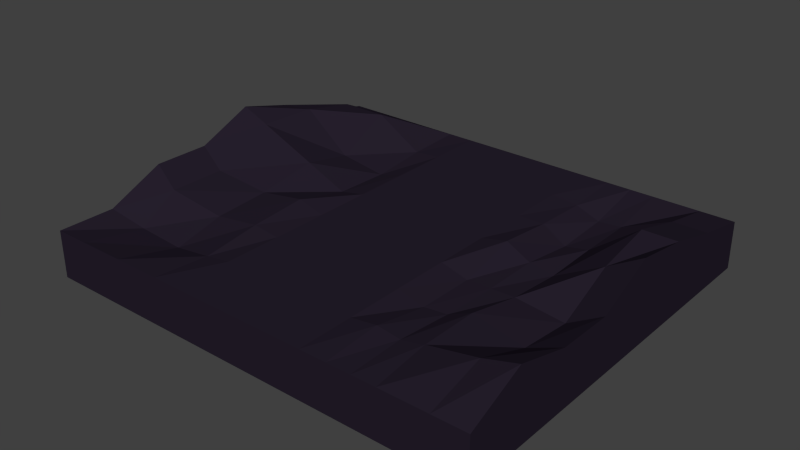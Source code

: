 # Source: floor.blend  (saved by Blender 2.73.0; exported with 4.5.12 LTS)
import bpy
from mathutils import Matrix  # noqa: F401  (used for matrix-valued properties, if any)

bpy.ops.wm.read_factory_settings(use_empty=True)
scene = bpy.context.scene
scene.name = 'Scene'

# ---- collections
col_collection_1 = bpy.data.collections.new('Collection 1'); scene.collection.children.link(col_collection_1)

# ---- materials (node trees are filled in below, after node groups)
mat_floor_mat = bpy.data.materials.new('floor mat')
mat_floor_mat.alpha_threshold = 0.0
mat_floor_mat.use_transparent_shadow = False
mat_floor_mat.diffuse_color = (0.01913, 0.01387, 0.02539, 1.0)
mat_floor_mat.roughness = 0.5
mat_floor_mat.line_color = (0.0, 0.0, 0.0, 1.0)

# ---- material node trees

# ---- world
world_world = bpy.data.worlds.new('World'); scene.world = world_world
world_world.color = (0.05088, 0.05088, 0.05088)
world_world.use_sun_shadow = False
world_world.sun_shadow_jitter_overblur = 0.0
world_world.cycles.sampling_method = 'MANUAL'
world_world.cycles.sample_map_resolution = 256

# ---- meshes
me_cube = bpy.data.meshes.new('Cube')
me_cube.from_pydata([(7.995, 7.0, -0.00041), (7.995, -7.105, -0.00041), (-7.995, -7.105, -0.00041), (-7.995, 7.0, -0.00041), (7.995, 7.0, 1.679), (7.995, -7.105, 1.679), (-7.995, -7.105, 1.679), (-7.995, 7.0, 1.679), (6.791, 7.0, -0.00041), (-6.791, 7.0, -0.00041), (6.791, -7.105, -0.00041), (-6.791, -7.105, -0.00041), (6.791, 7.0, 1.679), (-6.791, 7.0, 1.679), (6.791, -7.105, 1.679), (-6.791, -7.105, 1.679), (-5.093, -7.105, 1.679), (-5.093, 7.0, 1.679), (-5.093, -7.105, -0.00041), (-5.093, 7.0, -0.00041), (3.395, 7.0, -0.00041), (3.395, -7.105, -0.00041), (3.395, 7.0, 1.679), (3.395, -7.105, 1.679), (-3.395, 7.0, -0.00041), (-3.395, -7.105, -0.00041), (-3.395, 7.0, 1.679), (-3.395, -7.105, 1.679), (7.995, 4.985, -0.00041), (7.995, 2.97, -0.00041), (7.995, 0.9547, -0.00041), (7.995, -1.06, -0.00041), (7.995, -3.075, -0.00041), (7.995, -5.09, -0.00041), (-7.995, -5.09, -0.00041), (-7.995, -3.075, -0.00041), (-7.995, -1.06, -0.00041), (-7.995, 0.9547, -0.00041), (-7.995, 2.97, -0.00041), (-7.995, 4.985, -0.00041), (7.995, 4.985, 2.082), (7.995, 2.97, 2.612), (7.995, 0.9547, 2.929), (7.995, -1.06, 1.996), (7.995, -3.075, 2.024), (7.995, -5.09, 2.575), (-7.995, -5.09, 1.679), (-7.995, -3.075, 2.585), (-7.995, -1.06, 2.585), (-7.995, 0.9547, 3.446), (-7.995, 2.97, 2.913), (-7.995, 4.985, 2.11), (6.791, 4.985, 2.082), (6.791, 2.97, 2.612), (6.791, 0.9547, 2.225), (6.791, -1.06, 1.291), (6.682, -2.879, 1.362), (6.791, -5.09, 2.229), (-6.791, 4.985, 2.643), (-6.791, 2.97, 3.036), (-6.98, 0.9547, 3.019), (-6.942, -1.333, 2.041), (-6.942, -3.348, 2.041), (-6.854, -4.788, 1.217), (6.791, -5.09, -0.00041), (6.791, -3.075, -0.00041), (6.791, -1.06, -0.00041), (6.791, 0.9547, -0.00041), (6.791, 2.97, -0.00041), (6.791, 4.985, -0.00041), (-6.791, -5.09, -0.00041), (-6.791, -3.075, -0.00041), (-6.791, -1.06, -0.00041), (-6.791, 0.9547, -0.00041), (-6.791, 2.97, -0.00041), (-6.791, 4.985, -0.00041), (-5.093, 4.985, 2.643), (-5.093, 2.97, 1.679), (-4.904, 0.9547, 2.135), (-5.093, -1.06, 1.679), (-5.093, -3.075, 1.558), (-5.157, -4.788, 1.097), (-5.093, -5.09, -0.00041), (-5.093, -3.075, -0.00041), (-5.093, -1.06, -0.00041), (-5.093, 0.9547, -0.00041), (-5.093, 2.97, -0.00041), (-5.093, 4.985, -0.00041), (3.395, 4.985, 1.585), (3.395, 2.97, 1.685), (3.395, 0.9547, 1.894), (3.395, -1.06, 1.419), (3.395, -3.075, 1.438), (3.395, -5.09, 1.812), (3.395, -5.09, -0.00041), (3.395, -3.075, -0.00041), (3.395, -1.06, -0.00041), (3.395, 0.9547, -0.00041), (3.395, 2.97, -0.00041), (3.395, 4.985, -0.00041), (-3.395, -5.09, -0.00041), (-3.395, -3.075, -0.00041), (-3.395, -1.06, -0.00041), (-3.395, 0.9547, -0.00041), (-3.395, 2.97, -0.00041), (-3.395, 4.985, -0.00041), (-3.395, 4.985, 1.614), (-3.395, 2.97, 1.423), (-3.395, 0.9547, 1.488), (-3.395, -1.06, 1.949), (-3.395, -3.075, 1.799), (-3.395, -5.09, 1.529), (5.093, 7.0, -0.00041), (5.093, -7.105, -0.00041), (5.093, 7.0, 1.679), (5.093, -7.105, 1.679), (5.093, 4.985, -0.00041), (5.093, 2.97, -0.00041), (5.093, 0.9547, -0.00041), (5.093, -1.06, -0.00041), (5.093, -3.075, -0.00041), (5.093, -5.09, -0.00041), (5.093, 4.985, 1.338), (5.093, 2.97, 1.338), (5.093, 0.9547, 1.291), (5.093, -1.06, 1.477), (4.861, -2.798, 1.687), (4.971, -5.009, 1.818), (2.447, 7.0, -0.00041), (-2.447, 7.0, -0.00041), (2.447, -7.105, -0.00041), (-2.447, -7.105, -0.00041), (2.447, 7.0, 1.679), (-2.447, 7.0, 1.679), (2.447, -7.105, 1.679), (-2.447, -7.105, 1.679), (-2.447, -5.09, -0.00041), (2.447, -5.09, -0.00041), (-2.447, -3.075, -0.00041), (2.447, -3.075, -0.00041), (-2.447, -1.06, -0.00041), (2.447, -1.06, -0.00041), (-2.447, 0.9547, -0.00041), (2.447, 0.9547, -0.00041), (-2.447, 2.97, -0.00041), (2.447, 2.97, -0.00041), (-2.447, 4.985, -0.00041), (2.447, 4.985, -0.00041), (-2.447, 4.985, 1.679), (2.447, 4.985, 1.679), (-2.447, 2.97, 1.679), (2.447, 2.97, 1.679), (-2.447, 0.9547, 1.679), (2.447, 0.9547, 1.679), (-2.447, -1.06, 1.679), (2.447, -1.06, 1.679), (-2.447, -3.075, 1.679), (2.447, -3.075, 1.679), (-2.447, -5.09, 1.679), (2.447, -5.09, 1.679), (4.244, 7.0, -0.00041), (4.244, -7.105, -0.00041), (4.244, 7.0, 1.679), (4.244, -7.105, 1.679), (4.244, 4.985, -0.00041), (4.244, 2.97, -0.00041), (4.244, 0.9547, -0.00041), (4.244, -1.06, -0.00041), (4.244, -3.075, -0.00041), (4.244, -5.09, -0.00041), (4.244, 4.985, 1.262), (4.244, 2.97, 1.17), (4.244, 0.9547, 1.45), (4.244, -1.06, 1.448), (4.128, -2.937, 1.418), (4.183, -5.05, 1.67)], [], [(70, 11, 2, 34), (63, 46, 6, 15), (33, 45, 5, 1), (11, 15, 6, 2), (39, 51, 7, 3), (13, 9, 3, 7), (4, 0, 8, 12), (17, 19, 9, 13), (1, 5, 14, 10), (18, 16, 15, 11), (45, 57, 14, 5), (81, 63, 15, 16), (33, 1, 10, 64), (82, 18, 11, 70), (158, 111, 27, 135), (135, 27, 25, 131), (129, 24, 26, 133), (100, 25, 18, 82), (162, 160, 20, 22), (161, 163, 23, 21), (175, 93, 23, 163), (169, 161, 21, 94), (131, 25, 100, 136), (26, 24, 19, 17), (25, 27, 16, 18), (111, 81, 16, 27), (146, 105, 24, 129), (136, 100, 101, 138), (138, 101, 102, 140), (140, 102, 103, 142), (142, 103, 104, 144), (144, 104, 105, 146), (26, 17, 76, 106), (106, 76, 77, 107), (107, 77, 78, 108), (108, 78, 79, 109), (109, 79, 80, 110), (110, 80, 81, 111), (160, 164, 99, 20), (164, 165, 98, 99), (165, 166, 97, 98), (166, 167, 96, 97), (167, 168, 95, 96), (168, 169, 94, 95), (162, 22, 88, 170), (170, 88, 89, 171), (171, 89, 90, 172), (172, 90, 91, 173), (173, 91, 92, 174), (174, 92, 93, 175), (24, 105, 87, 19), (105, 104, 86, 87), (104, 103, 85, 86), (103, 102, 84, 85), (102, 101, 83, 84), (101, 100, 82, 83), (133, 26, 106, 148), (148, 106, 107, 150), (150, 107, 108, 152), (152, 108, 109, 154), (154, 109, 110, 156), (156, 110, 111, 158), (19, 87, 75, 9), (87, 86, 74, 75), (86, 85, 73, 74), (85, 84, 72, 73), (84, 83, 71, 72), (83, 82, 70, 71), (0, 28, 69, 8), (28, 29, 68, 69), (29, 30, 67, 68), (30, 31, 66, 67), (31, 32, 65, 66), (32, 33, 64, 65), (17, 13, 58, 76), (76, 58, 59, 77), (77, 59, 60, 78), (78, 60, 61, 79), (79, 61, 62, 80), (80, 62, 63, 81), (4, 12, 52, 40), (40, 52, 53, 41), (41, 53, 54, 42), (42, 54, 55, 43), (43, 55, 56, 44), (44, 56, 57, 45), (2, 6, 46, 34), (34, 46, 47, 35), (35, 47, 48, 36), (36, 48, 49, 37), (37, 49, 50, 38), (38, 50, 51, 39), (0, 4, 40, 28), (28, 40, 41, 29), (29, 41, 42, 30), (30, 42, 43, 31), (31, 43, 44, 32), (32, 44, 45, 33), (13, 7, 51, 58), (58, 51, 50, 59), (59, 50, 49, 60), (60, 49, 48, 61), (61, 48, 47, 62), (62, 47, 46, 63), (9, 75, 39, 3), (75, 74, 38, 39), (74, 73, 37, 38), (73, 72, 36, 37), (72, 71, 35, 36), (71, 70, 34, 35), (56, 126, 127, 57), (55, 125, 126, 56), (54, 124, 125, 55), (53, 123, 124, 54), (52, 122, 123, 53), (12, 114, 122, 52), (65, 64, 121, 120), (66, 65, 120, 119), (67, 66, 119, 118), (68, 67, 118, 117), (69, 68, 117, 116), (8, 69, 116, 112), (64, 10, 113, 121), (57, 127, 115, 14), (10, 14, 115, 113), (12, 8, 112, 114), (92, 157, 159, 93), (157, 156, 158, 159), (91, 155, 157, 92), (155, 154, 156, 157), (90, 153, 155, 91), (153, 152, 154, 155), (89, 151, 153, 90), (151, 150, 152, 153), (88, 149, 151, 89), (149, 148, 150, 151), (22, 132, 149, 88), (132, 133, 148, 149), (98, 145, 147, 99), (145, 144, 146, 147), (97, 143, 145, 98), (143, 142, 144, 145), (96, 141, 143, 97), (141, 140, 142, 143), (95, 139, 141, 96), (139, 138, 140, 141), (94, 137, 139, 95), (137, 136, 138, 139), (99, 147, 128, 20), (147, 146, 129, 128), (21, 130, 137, 94), (130, 131, 136, 137), (20, 128, 132, 22), (128, 129, 133, 132), (23, 134, 130, 21), (134, 135, 131, 130), (93, 159, 134, 23), (159, 158, 135, 134), (126, 174, 175, 127), (125, 173, 174, 126), (124, 172, 173, 125), (123, 171, 172, 124), (122, 170, 171, 123), (114, 162, 170, 122), (120, 121, 169, 168), (119, 120, 168, 167), (118, 119, 167, 166), (117, 118, 166, 165), (116, 117, 165, 164), (112, 116, 164, 160), (121, 113, 161, 169), (127, 175, 163, 115), (113, 115, 163, 161), (114, 112, 160, 162)])
me_cube.materials.append(mat_floor_mat)
me_cube.use_remesh_preserve_volume = False
me_cube.use_remesh_preserve_attributes = False
me_cube.use_mirror_vertex_groups = False
me_cube.update()

# ---- objects
ob_cube = bpy.data.objects.new('Cube', me_cube)

# ---- transforms, parenting, visibility, modifiers, constraints
ob_cube.location = (0.0, 0.0, 0.0)
ob_cube.lock_rotations_4d = False
ob_cube.empty_display_type = 'ARROWS'
ob_cube.lineart.crease_threshold = 0.0

# ---- collection membership
col_collection_1.objects.link(ob_cube)

# ---- scene / render settings (as saved in the file)
scene.frame_start = 1; scene.frame_end = 250; scene.frame_set(1)
scene.render.engine = 'BLENDER_EEVEE_NEXT'
scene.render.resolution_percentage = 50
scene.render.dither_intensity = 0.0
scene.cycles.use_denoising = False
scene.cycles.samples = 10
scene.cycles.sampling_pattern = 'TABULATED_SOBOL'
scene.cycles.light_sampling_threshold = 0.0
scene.cycles.use_adaptive_sampling = False
scene.cycles.use_light_tree = False
scene.cycles.blur_glossy = 0.0
scene.cycles.pixel_filter_type = 'GAUSSIAN'
scene.cycles.sample_clamp_indirect = 0.0
scene.view_settings.view_transform = 'Standard'
bpy.context.view_layer.update()

# ---- added for rendering (the .blend has no active camera and no usable light): camera, sun
cam_auto = bpy.data.cameras.new('AutoCamera')
cam_auto.lens = 50.0
cam_auto.sensor_width = 36.0
cam_auto.clip_end = 1000.0
ob_auto_camera = bpy.data.objects.new('AutoCamera', cam_auto)
scene.collection.objects.link(ob_auto_camera)
ob_auto_camera.location = (19.9838, -24.0334, 17.7099)
ob_auto_camera.rotation_euler = (1.09748, -7.21219e-08, 0.694738)
scene.camera = ob_auto_camera
light_auto_sun = bpy.data.lights.new('AutoSun', 'SUN')
light_auto_sun.energy = 3.0
light_auto_sun.angle = 0.0523599
ob_auto_sun = bpy.data.objects.new('AutoSun', light_auto_sun)
scene.collection.objects.link(ob_auto_sun)
ob_auto_sun.rotation_euler = (0.872665, 0.174533, 0.523599)
bpy.context.view_layer.update()
